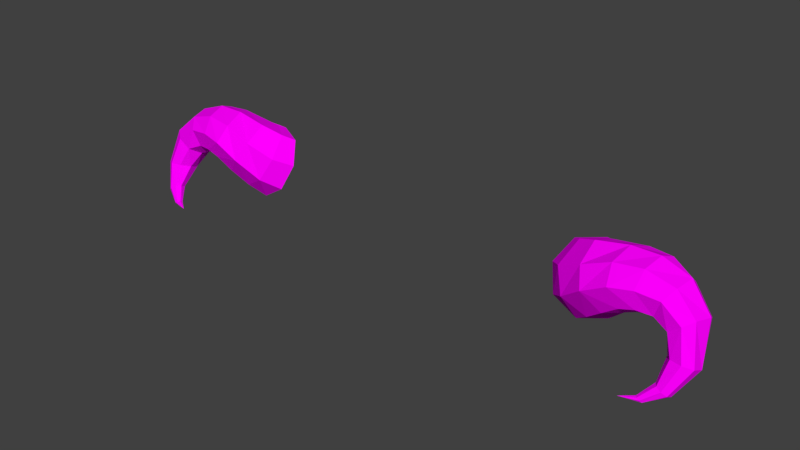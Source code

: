 # Source: work_sheep-like_horns_.blend  (saved by Blender 2.78.0; exported with 4.5.12 LTS)
import bpy
from mathutils import Matrix  # noqa: F401  (used for matrix-valued properties, if any)

bpy.ops.wm.read_factory_settings(use_empty=True)
scene = bpy.context.scene
scene.name = 'Scene'

# ---- collections
col_collection_1 = bpy.data.collections.new('Collection 1'); scene.collection.children.link(col_collection_1)

# ---- images (referenced by path relative to the original .blend; pixels are not part of the script)
import os
ASSET_DIR = os.environ.get("B2B_ASSET_DIR", "")  # directory of the original .blend (textures are referenced by path, not embedded)
HERE = os.path.dirname(os.path.abspath(__file__))  # packed textures are extracted next to this script under _unpacked/

def load_image(name, relpath, width, height, colorspace="sRGB"):
    """Load a texture the original file referenced (path relative to the .blend, or extracted next to this script)."""
    p = next((c for c in (os.path.join(HERE, relpath), os.path.join(ASSET_DIR, relpath)) if relpath and os.path.exists(c)), "")
    if p:
        img = bpy.data.images.load(p, check_existing=True)
        img.name = name
    else:  # same state as the original file: an image datablock whose file is absent (Cycles renders it pink)
        img = bpy.data.images.new(name, width, height)
        img.source = "FILE"
        img.filepath = "//" + (relpath or name)
    img.colorspace_settings.name = colorspace
    return img
img_sch_horns_diffuse_color = load_image('Sch horns Diffuse Color', '', 1024, 1024, 'sRGB')
img_sch_image = load_image('Sch image', 'Sch image.png', 1024, 1024, 'sRGB')

# ---- materials (node trees are filled in below, after node groups)
mat_sch_horns = bpy.data.materials.new('Sch horns')
mat_sch_horns.alpha_threshold = 0.0
mat_sch_horns.roughness = 0.5
mat_sch_horns.line_color = (0.0, 0.0, 0.0, 1.0)

# ---- material node trees
mat_sch_horns.use_nodes = True; mat_sch_horns.node_tree.nodes.clear()
_N = mat_sch_horns.node_tree.nodes; _L = mat_sch_horns.node_tree.links
n0 = _N.new('ShaderNodeOutputMaterial'); n0.name = 'Material Output'; n0.location = (300, 300)
n1 = _N.new('ShaderNodeBsdfDiffuse'); n1.name = 'Diffuse BSDF'; n1.location = (10, 300)
n2 = _N.new('ShaderNodeTexImage'); n2.name = 'Image Texture.001'; n2.location = (0, 0)
n2.width = 140
n2.image = img_sch_horns_diffuse_color
n3 = _N.new('ShaderNodeTexImage'); n3.name = 'Image Texture'; n3.location = (-202, 329)
n3.width = 140
n3.image = img_sch_image
_L.new(n1.outputs[0], n0.inputs[0])
_L.new(n3.outputs[0], n1.inputs[0])
n0.is_active_output = True

# ---- world
world_world = bpy.data.worlds.new('World'); scene.world = world_world
world_world.color = (0.05088, 0.05088, 0.05088)
world_world.use_sun_shadow = False
world_world.sun_shadow_jitter_overblur = 0.0
world_world.cycles.sampling_method = 'MANUAL'

# ---- meshes
me_cube = bpy.data.meshes.new('Cube')
me_cube.from_pydata([(-2.259, -1.201, -3.379), (-2.587, -1.192, -3.582), (-2.927, -1.038, -3.526), (-3.11, -0.8164, -3.244), (-2.957, -0.6871, -2.901), (-2.63, -0.6956, -2.697), (-2.289, -0.8496, -2.753), (-3.571, -1.914, -3.83), (-2.136, -1.059, -3.036), (-3.225, -1.147, -3.253), (-3.373, -1.215, -3.179), (-3.885, -1.46, -3.404), (-3.887, -1.67, -3.646), (-3.026, -1.425, -3.232), (-3.253, -1.475, -3.064), (-3.972, -1.584, -3.363), (-3.93, -1.743, -3.643), (-2.795, -1.544, -2.979), (-3.132, -1.566, -2.792), (-4.125, -1.619, -3.362), (-4.003, -1.772, -3.673), (-4.066, -1.738, -3.72), (-4.247, -1.546, -3.401), (-3.082, -1.39, -2.572), (-2.693, -1.395, -2.737), (-2.687, -1.092, -2.552), (-3.132, -1.087, -2.467), (-4.272, -1.406, -3.458), (-4.08, -1.662, -3.755), (-2.788, -0.8051, -2.627), (-3.252, -0.8641, -2.534), (-4.223, -1.282, -3.499), (-4.038, -1.589, -3.759), (-3.066, -0.6868, -2.822), (-3.372, -0.7448, -2.801), (-4.044, -1.247, -3.501), (-3.964, -1.56, -3.728), (-3.282, -0.8373, -3.116), (-3.422, -0.8862, -3.07), (-3.915, -1.321, -3.461), (-3.902, -1.594, -3.682), (-3.626, -1.204, -3.171), (-3.656, -1.433, -3.02), (-3.748, -1.478, -2.786), (-3.849, -1.345, -2.643), (-3.9, -1.097, -2.604), (-3.87, -0.9263, -2.735), (-3.777, -0.8581, -2.969), (-3.676, -1.033, -3.149), (-3.787, -1.313, -3.21), (-3.863, -1.489, -3.107), (-4.021, -1.505, -2.981), (-4.207, -1.197, -2.928), (-4.146, -1.021, -3.032), (-3.987, -0.9814, -3.158), (-3.839, -1.074, -3.232), (-4.136, -1.408, -2.907), (-3.747, -1.824, -3.797), (-3.772, -1.858, -3.798), (-3.809, -1.867, -3.816), (-3.838, -1.807, -3.858), (-3.813, -1.814, -3.866), (-3.776, -1.764, -3.838), (-3.748, -1.785, -3.813), (-3.837, -1.846, -3.841), (-3.466, -1.364, -2.533), (-3.499, -1.209, -3.159), (-3.454, -1.473, -3.002), (-3.44, -1.516, -2.749), (-3.516, -1.092, -2.465), (-3.561, -0.888, -2.547), (-3.575, -0.785, -2.845), (-3.549, -0.8983, -3.07), (-2.337, -1.27, -2.926), (-2.477, -1.4, -3.234), (-2.423, -0.9735, -2.673), (-2.795, -1.326, -3.421), (-3.076, -1.093, -3.39), (-2.709, -0.7617, -2.662), (-3.196, -0.8269, -3.18), (2.259, -1.201, -3.379), (2.587, -1.192, -3.582), (2.927, -1.038, -3.526), (3.11, -0.8164, -3.244), (2.957, -0.6871, -2.901), (2.63, -0.6956, -2.697), (2.289, -0.8496, -2.753), (3.571, -1.914, -3.83), (2.136, -1.059, -3.036), (3.225, -1.147, -3.253), (3.373, -1.215, -3.179), (3.885, -1.46, -3.404), (3.887, -1.67, -3.646), (3.026, -1.425, -3.232), (3.253, -1.475, -3.064), (3.972, -1.584, -3.363), (3.93, -1.743, -3.643), (2.795, -1.544, -2.979), (3.132, -1.566, -2.792), (4.125, -1.619, -3.362), (4.003, -1.772, -3.673), (4.066, -1.738, -3.72), (4.247, -1.546, -3.401), (3.082, -1.39, -2.572), (2.693, -1.395, -2.737), (2.687, -1.092, -2.552), (3.132, -1.087, -2.467), (4.272, -1.406, -3.458), (4.08, -1.662, -3.755), (2.788, -0.8051, -2.627), (3.252, -0.8641, -2.534), (4.223, -1.282, -3.499), (4.038, -1.589, -3.759), (3.066, -0.6868, -2.822), (3.372, -0.7448, -2.801), (4.044, -1.247, -3.501), (3.964, -1.56, -3.728), (3.282, -0.8373, -3.116), (3.422, -0.8862, -3.07), (3.915, -1.321, -3.461), (3.902, -1.594, -3.682), (3.626, -1.204, -3.171), (3.656, -1.433, -3.02), (3.748, -1.478, -2.786), (3.849, -1.345, -2.643), (3.9, -1.097, -2.604), (3.87, -0.9263, -2.735), (3.777, -0.8581, -2.969), (3.676, -1.033, -3.149), (3.787, -1.313, -3.21), (3.863, -1.489, -3.107), (4.021, -1.505, -2.981), (4.207, -1.197, -2.928), (4.146, -1.021, -3.032), (3.987, -0.9814, -3.158), (3.839, -1.074, -3.232), (4.136, -1.408, -2.907), (3.747, -1.824, -3.797), (3.772, -1.858, -3.798), (3.809, -1.867, -3.816), (3.838, -1.807, -3.858), (3.813, -1.814, -3.866), (3.776, -1.764, -3.838), (3.748, -1.785, -3.813), (3.837, -1.846, -3.841), (3.466, -1.364, -2.533), (3.499, -1.209, -3.159), (3.454, -1.473, -3.002), (3.44, -1.516, -2.749), (3.516, -1.092, -2.465), (3.561, -0.888, -2.547), (3.575, -0.785, -2.845), (3.549, -0.8983, -3.07), (2.337, -1.27, -2.926), (2.477, -1.4, -3.234), (2.423, -0.9735, -2.673), (2.795, -1.326, -3.421), (3.076, -1.093, -3.39), (2.709, -0.7617, -2.662), (3.196, -0.8269, -3.18)], [], [(58, 57, 7), (73, 8, 0, 74), (75, 6, 8, 73), (25, 29, 78, 75), (62, 61, 7), (63, 62, 7), (1, 0, 8, 6, 5, 4, 3, 2), (57, 63, 7), (59, 58, 7), (17, 13, 14, 18), (51, 50, 15, 19), (19, 15, 16, 20), (9, 37, 38, 10), (49, 55, 39, 11), (11, 39, 40, 12), (3, 4, 33, 37, 79), (37, 33, 34, 38), (55, 54, 35, 39), (39, 35, 36, 40), (4, 5, 78, 29, 33), (33, 29, 30, 34), (54, 53, 31, 35), (35, 31, 32, 36), (61, 32, 28, 60), (32, 31, 27, 28), (70, 30, 26, 69), (30, 29, 25, 26), (60, 28, 21, 64), (28, 27, 22, 21), (69, 26, 23, 65), (26, 25, 24, 23), (64, 21, 20, 59), (21, 22, 19, 20), (65, 23, 18, 68), (23, 24, 17, 18), (13, 9, 10, 14), (50, 49, 11, 15), (15, 11, 12, 16), (67, 66, 41, 42), (56, 44, 43, 51), (52, 45, 44, 56), (53, 46, 45, 52), (71, 70, 46, 47), (72, 71, 47, 48), (66, 72, 48, 41), (68, 67, 42, 43), (31, 53, 52, 27), (27, 52, 56, 22), (22, 56, 51, 19), (42, 41, 49, 50), (47, 46, 53, 54), (48, 47, 54, 55), (41, 48, 55, 49), (43, 42, 50, 51), (7, 64, 59), (7, 60, 64), (7, 61, 60), (20, 16, 58, 59), (12, 40, 63, 57), (40, 36, 62, 63), (36, 32, 61, 62), (16, 12, 57, 58), (18, 14, 67, 68), (10, 38, 72, 66), (38, 34, 71, 72), (34, 30, 70, 71), (14, 10, 66, 67), (44, 65, 68, 43), (45, 69, 65, 44), (46, 70, 69, 45), (25, 75, 73, 24), (24, 73, 74, 17), (37, 9, 77, 79), (76, 77, 9, 13), (17, 74, 76, 13), (1, 2, 77, 76), (5, 6, 75, 78), (3, 79, 77, 2), (1, 76, 74, 0), (138, 87, 137), (153, 154, 80, 88), (155, 153, 88, 86), (105, 155, 158, 109), (142, 87, 141), (143, 87, 142), (81, 82, 83, 84, 85, 86, 88, 80), (137, 87, 143), (139, 87, 138), (97, 98, 94, 93), (131, 99, 95, 130), (99, 100, 96, 95), (89, 90, 118, 117), (129, 91, 119, 135), (91, 92, 120, 119), (83, 159, 117, 113, 84), (117, 118, 114, 113), (135, 119, 115, 134), (119, 120, 116, 115), (84, 113, 109, 158, 85), (113, 114, 110, 109), (134, 115, 111, 133), (115, 116, 112, 111), (141, 140, 108, 112), (112, 108, 107, 111), (150, 149, 106, 110), (110, 106, 105, 109), (140, 144, 101, 108), (108, 101, 102, 107), (149, 145, 103, 106), (106, 103, 104, 105), (144, 139, 100, 101), (101, 100, 99, 102), (145, 148, 98, 103), (103, 98, 97, 104), (93, 94, 90, 89), (130, 95, 91, 129), (95, 96, 92, 91), (147, 122, 121, 146), (136, 131, 123, 124), (132, 136, 124, 125), (133, 132, 125, 126), (151, 127, 126, 150), (152, 128, 127, 151), (146, 121, 128, 152), (148, 123, 122, 147), (111, 107, 132, 133), (107, 102, 136, 132), (102, 99, 131, 136), (122, 130, 129, 121), (127, 134, 133, 126), (128, 135, 134, 127), (121, 129, 135, 128), (123, 131, 130, 122), (87, 139, 144), (87, 144, 140), (87, 140, 141), (100, 139, 138, 96), (92, 137, 143, 120), (120, 143, 142, 116), (116, 142, 141, 112), (96, 138, 137, 92), (98, 148, 147, 94), (90, 146, 152, 118), (118, 152, 151, 114), (114, 151, 150, 110), (94, 147, 146, 90), (124, 123, 148, 145), (125, 124, 145, 149), (126, 125, 149, 150), (105, 104, 153, 155), (104, 97, 154, 153), (117, 159, 157, 89), (156, 93, 89, 157), (97, 93, 156, 154), (81, 156, 157, 82), (85, 158, 155, 86), (83, 82, 157, 159), (81, 80, 154, 156)])
_uv = me_cube.uv_layers.new(name='UVMap')
_uv.uv.foreach_set('vector', [0.08856, 0.9273, 0.08197, 0.9232, 0.08856, 0.894, 0.4837, 0.5078, 0.5025, 0.4672, 0.551, 0.5202, 0.5249, 0.5604, 0.4197, 0.4846, 0.4343, 0.4593, 0.5025, 0.4672, 0.4837, 0.5078, 0.6072, 0.7271, 0.6621, 0.7249, 0.6689, 0.74, 0.6262, 0.7758, 0.2435, 0.05337, 0.2477, 0.0416, 0.2704, 0.0745, 0.8023, 0.778, 0.7962, 0.7756, 0.8234, 0.766, 0.2704, 0.3082, 0.2703, 0.3724, 0.2218, 0.4241, 0.1535, 0.4329, 0.1054, 0.3938, 0.1056, 0.3296, 0.1505, 0.2742, 0.2223, 0.2691, 0.08197, 0.9232, 0.07452, 0.9252, 0.08856, 0.894, 0.5252, 0.8514, 0.5252, 0.8434, 0.551, 0.8163, 0.7922, 0.1399, 0.8439, 0.1638, 0.8284, 0.2156, 0.783, 0.2129, 0.3619, 0.8058, 0.3926, 0.7869, 0.4266, 0.8285, 0.4156, 0.8562, 0.4156, 0.8562, 0.4266, 0.8285, 0.4814, 0.8511, 0.4813, 0.8673, 0.1647, 0.2276, 0.1187, 0.2519, 0.1033, 0.2278, 0.1459, 0.2024, 0.7876, 0.9218, 0.7483, 0.9418, 0.7625, 0.8781, 0.7898, 0.8735, 0.7898, 0.8735, 0.7625, 0.8781, 0.7833, 0.8152, 0.7985, 0.8134, 0.1505, 0.2742, 0.1056, 0.3296, 0.08485, 0.3166, 0.1187, 0.2519, 0.1346, 0.2631, 0.1187, 0.2519, 0.08485, 0.3166, 0.05926, 0.2633, 0.1033, 0.2278, 0.1033, 0.1354, 0.07345, 0.1233, 0.1361, 0.07224, 0.1468, 0.08938, 0.7625, 0.8781, 0.7454, 0.8766, 0.7726, 0.8098, 0.7833, 0.8152, 0.7098, 0.6911, 0.6793, 0.7565, 0.6689, 0.74, 0.6621, 0.7249, 0.7073, 0.6756, 0.7073, 0.6756, 0.6621, 0.7249, 0.6622, 0.6439, 0.7078, 0.6191, 0.07345, 0.1233, 0.04438, 0.1017, 0.1228, 0.04035, 0.1361, 0.07224, 0.1361, 0.07224, 0.1228, 0.04035, 0.1972, 0.02989, 0.1973, 0.04599, 0.8745, 0.8822, 0.856, 0.8279, 0.867, 0.823, 0.8746, 0.877, 0.1972, 0.02989, 0.1228, 0.04035, 0.1213, 0.02466, 0.1982, 0.01719, 0.671, 0.5879, 0.6622, 0.6439, 0.6174, 0.6534, 0.6305, 0.5861, 0.6622, 0.6439, 0.6621, 0.7249, 0.6072, 0.7271, 0.6174, 0.6534, 0.8746, 0.877, 0.867, 0.823, 0.8816, 0.8271, 0.882, 0.8781, 0.867, 0.823, 0.8655, 0.766, 0.8916, 0.7737, 0.8816, 0.8271, 0.3031, 0.6595, 0.3363, 0.5959, 0.3764, 0.6157, 0.3358, 0.6746, 0.3363, 0.5959, 0.3874, 0.5285, 0.4342, 0.5628, 0.3764, 0.6157, 0.882, 0.8781, 0.8816, 0.8271, 0.8914, 0.8379, 0.8876, 0.8829, 0.4803, 0.8784, 0.4057, 0.8737, 0.4156, 0.8562, 0.4813, 0.8673, 0.3358, 0.6746, 0.3764, 0.6157, 0.4157, 0.6507, 0.3795, 0.6953, 0.3764, 0.6157, 0.4342, 0.5628, 0.4704, 0.6058, 0.4157, 0.6507, 0.8439, 0.1638, 0.8942, 0.198, 0.8825, 0.2293, 0.8284, 0.2156, 0.8234, 0.9185, 0.7876, 0.9218, 0.7898, 0.8735, 0.8113, 0.8654, 0.8113, 0.8654, 0.7898, 0.8735, 0.7985, 0.8134, 0.8094, 0.8054, 0.8301, 0.2558, 0.8861, 0.2533, 0.893, 0.275, 0.8454, 0.2905, 0.3346, 0.813, 0.3171, 0.7439, 0.3555, 0.7459, 0.3619, 0.8058, 0.6786, 0.4388, 0.6556, 0.5128, 0.6184, 0.504, 0.6413, 0.4386, 0.7127, 0.4564, 0.6922, 0.5234, 0.6556, 0.5128, 0.6786, 0.4388, 0.0508, 0.2246, 0.01632, 0.2356, 0.01911, 0.1715, 0.05604, 0.1785, 0.09311, 0.2063, 0.0508, 0.2246, 0.05604, 0.1785, 0.1028, 0.1699, 0.1316, 0.1835, 0.09311, 0.2063, 0.1028, 0.1699, 0.122, 0.1628, 0.7978, 0.2708, 0.8301, 0.2558, 0.8454, 0.2905, 0.8189, 0.3231, 0.1228, 0.04035, 0.04438, 0.1017, 0.03633, 0.08318, 0.1213, 0.02466, 0.693, 0.3914, 0.6786, 0.4388, 0.6413, 0.4386, 0.6655, 0.3892, 0.4057, 0.8737, 0.3346, 0.813, 0.3619, 0.8058, 0.4156, 0.8562, 0.8454, 0.2905, 0.893, 0.275, 0.8873, 0.3008, 0.8539, 0.3213, 0.05604, 0.1785, 0.01911, 0.1715, 0.04438, 0.1017, 0.07345, 0.1233, 0.1028, 0.1699, 0.05604, 0.1785, 0.07345, 0.1233, 0.1033, 0.1354, 0.893, 0.275, 0.9177, 0.2856, 0.9262, 0.3088, 0.8873, 0.3008, 0.3555, 0.7459, 0.3942, 0.7431, 0.3926, 0.7869, 0.3619, 0.8058, 0.8916, 0.9287, 0.882, 0.8781, 0.8876, 0.8829, 0.8916, 0.9287, 0.8746, 0.877, 0.882, 0.8781, 0.8916, 0.9287, 0.8745, 0.8822, 0.8746, 0.877, 0.4813, 0.8673, 0.4814, 0.8511, 0.5252, 0.8434, 0.5252, 0.8514, 0.7985, 0.8134, 0.7833, 0.8152, 0.8023, 0.778, 0.8098, 0.7767, 0.7833, 0.8152, 0.7726, 0.8098, 0.7962, 0.7756, 0.8023, 0.778, 0.1973, 0.04599, 0.1972, 0.02989, 0.2477, 0.0416, 0.2435, 0.05337, 0.4814, 0.8511, 0.4805, 0.8393, 0.5249, 0.8368, 0.5252, 0.8434, 0.783, 0.2129, 0.8284, 0.2156, 0.8301, 0.2558, 0.7978, 0.2708, 0.1459, 0.2024, 0.1033, 0.2278, 0.09311, 0.2063, 0.1316, 0.1835, 0.1033, 0.2278, 0.05926, 0.2633, 0.0508, 0.2246, 0.09311, 0.2063, 0.7078, 0.6191, 0.6622, 0.6439, 0.671, 0.5879, 0.7127, 0.5793, 0.8284, 0.2156, 0.8825, 0.2293, 0.8861, 0.2533, 0.8301, 0.2558, 0.3171, 0.7439, 0.3358, 0.6746, 0.3795, 0.6953, 0.3555, 0.7459, 0.6556, 0.5128, 0.6305, 0.5861, 0.5918, 0.5744, 0.6184, 0.504, 0.6922, 0.5234, 0.671, 0.5879, 0.6305, 0.5861, 0.6556, 0.5128, 0.3874, 0.5285, 0.4197, 0.4846, 0.4837, 0.5078, 0.4342, 0.5628, 0.4342, 0.5628, 0.4837, 0.5078, 0.5249, 0.5604, 0.4704, 0.6058, 0.1187, 0.2519, 0.1647, 0.2276, 0.1935, 0.2483, 0.1346, 0.2631, 0.8686, 0.1097, 0.9102, 0.162, 0.8942, 0.198, 0.8439, 0.1638, 0.7922, 0.1399, 0.8267, 0.06587, 0.8686, 0.1097, 0.8439, 0.1638, 0.8963, 0.06149, 0.9262, 0.1261, 0.9102, 0.162, 0.8686, 0.1097, 0.6793, 0.7565, 0.6474, 0.8036, 0.6262, 0.7758, 0.6689, 0.74, 0.1505, 0.2742, 0.1346, 0.2631, 0.1935, 0.2483, 0.2223, 0.2691, 0.8963, 0.06149, 0.8686, 0.1097, 0.8267, 0.06587, 0.8621, 0.01719, 0.02884, 0.9319, 0.04124, 0.894, 0.03533, 0.9317, 0.6507, 0.04012, 0.6485, 0.08696, 0.5939, 0.06372, 0.5985, 0.01719, 0.8003, 0.4661, 0.7632, 0.4341, 0.7989, 0.3892, 0.8217, 0.4359, 0.7815, 0.5224, 0.8003, 0.4661, 0.8443, 0.5158, 0.8374, 0.5326, 0.5254, 0.3886, 0.5592, 0.3595, 0.5302, 0.3986, 0.5273, 0.3822, 0.5592, 0.3595, 0.5254, 0.3886, 0.5507, 0.1605, 0.4962, 0.204, 0.4234, 0.1969, 0.3849, 0.1333, 0.3934, 0.06064, 0.4479, 0.01719, 0.5166, 0.02845, 0.5592, 0.08782, 0.03533, 0.9317, 0.04124, 0.894, 0.04188, 0.936, 0.2369, 0.4912, 0.2678, 0.5242, 0.2378, 0.4991, 0.7109, 0.1193, 0.7504, 0.1625, 0.7184, 0.2063, 0.6828, 0.1814, 0.08401, 0.5635, 0.128, 0.5018, 0.1412, 0.5262, 0.1142, 0.5744, 0.128, 0.5018, 0.191, 0.4807, 0.1927, 0.4963, 0.1412, 0.5262, 0.6537, 0.9016, 0.6582, 0.9236, 0.5954, 0.9182, 0.5918, 0.9028, 0.7108, 0.3129, 0.7195, 0.3431, 0.6956, 0.3548, 0.6771, 0.3271, 0.4337, 0.3519, 0.4829, 0.3833, 0.4779, 0.3874, 0.4233, 0.3591, 0.4234, 0.1969, 0.4088, 0.204, 0.3943, 0.211, 0.3654, 0.142, 0.3849, 0.1333, 0.3943, 0.211, 0.3806, 0.2293, 0.3397, 0.1893, 0.3654, 0.142, 0.3788, 0.3165, 0.4233, 0.3591, 0.4081, 0.3816, 0.3466, 0.3296, 0.4233, 0.3591, 0.4779, 0.3874, 0.474, 0.4013, 0.4081, 0.3816, 0.8793, 0.5412, 0.8781, 0.5662, 0.8374, 0.5326, 0.8443, 0.5158, 0.855, 0.4989, 0.8781, 0.5662, 0.8769, 0.622, 0.8367, 0.6216, 0.8374, 0.5326, 0.3466, 0.3296, 0.4081, 0.3816, 0.3945, 0.4104, 0.3209, 0.342, 0.4081, 0.3816, 0.474, 0.4013, 0.4734, 0.4168, 0.3945, 0.4104, 0.5302, 0.3986, 0.5261, 0.4015, 0.4764, 0.4249, 0.4734, 0.4168, 0.962, 0.6219, 0.9495, 0.6275, 0.9598, 0.5499, 0.9837, 0.5458, 0.8434, 0.675, 0.8027, 0.6745, 0.7914, 0.6068, 0.8367, 0.6216, 0.8367, 0.6216, 0.7914, 0.6068, 0.7815, 0.5224, 0.8374, 0.5326, 0.9399, 0.6638, 0.9323, 0.6648, 0.9347, 0.6294, 0.9495, 0.6275, 0.9495, 0.6275, 0.9347, 0.6294, 0.9332, 0.5546, 0.9598, 0.5499, 0.8027, 0.6745, 0.7596, 0.6624, 0.7454, 0.5922, 0.7914, 0.6068, 0.08044, 0.7702, 0.1249, 0.7553, 0.1859, 0.7963, 0.138, 0.8283, 0.235, 0.485, 0.2369, 0.4912, 0.191, 0.4807, 0.187, 0.4673, 0.187, 0.4673, 0.191, 0.4807, 0.128, 0.5018, 0.1133, 0.4816, 0.07748, 0.7021, 0.119, 0.6769, 0.1611, 0.7173, 0.1249, 0.7553, 0.1249, 0.7553, 0.1611, 0.7173, 0.2169, 0.749, 0.1859, 0.7963, 0.6828, 0.1814, 0.7184, 0.2063, 0.6765, 0.2402, 0.6516, 0.2216, 0.7504, 0.315, 0.7462, 0.353, 0.7195, 0.3431, 0.7108, 0.3129, 0.1412, 0.5262, 0.1927, 0.4963, 0.1911, 0.505, 0.1443, 0.5394, 0.7351, 0.2363, 0.7388, 0.2732, 0.6898, 0.2835, 0.6846, 0.2605, 0.05454, 0.5576, 0.08401, 0.5635, 0.08745, 0.6274, 0.04815, 0.6324, 0.03086, 0.552, 0.05454, 0.5576, 0.04815, 0.6324, 0.01632, 0.6379, 0.9837, 0.446, 0.9457, 0.4447, 0.9369, 0.3892, 0.9759, 0.3948, 0.3296, 0.2268, 0.3322, 0.2735, 0.3031, 0.2648, 0.3068, 0.1955, 0.3697, 0.2495, 0.3805, 0.2812, 0.3322, 0.2735, 0.3296, 0.2268, 0.4164, 0.259, 0.4051, 0.2799, 0.3805, 0.2812, 0.3697, 0.2495, 0.119, 0.6769, 0.08745, 0.6274, 0.1209, 0.6174, 0.1436, 0.6486, 0.9837, 0.5458, 0.9598, 0.5499, 0.9457, 0.4447, 0.9837, 0.446, 0.9598, 0.5499, 0.9332, 0.5546, 0.912, 0.4632, 0.9457, 0.4447, 0.1133, 0.4816, 0.128, 0.5018, 0.08401, 0.5635, 0.05454, 0.5576, 0.7388, 0.2732, 0.7504, 0.315, 0.7108, 0.3129, 0.6898, 0.2835, 0.3322, 0.2735, 0.3466, 0.3296, 0.3209, 0.342, 0.3031, 0.2648, 0.3805, 0.2812, 0.3788, 0.3165, 0.3466, 0.3296, 0.3322, 0.2735, 0.6898, 0.2835, 0.7108, 0.3129, 0.6771, 0.3271, 0.6698, 0.293, 0.08745, 0.6274, 0.08401, 0.5635, 0.1142, 0.5744, 0.1209, 0.6174, 0.7012, 0.888, 0.6908, 0.8479, 0.6942, 0.8407, 0.7012, 0.888, 0.6942, 0.8407, 0.7012, 0.838, 0.1226, 0.894, 0.1226, 0.9478, 0.1212, 0.9428, 0.191, 0.4807, 0.2369, 0.4912, 0.2378, 0.4991, 0.1927, 0.4963, 0.02986, 0.9728, 0.03533, 0.9317, 0.04188, 0.936, 0.04188, 0.9828, 0.4779, 0.3874, 0.5273, 0.3822, 0.5254, 0.3886, 0.474, 0.4013, 0.474, 0.4013, 0.5254, 0.3886, 0.5302, 0.3986, 0.4734, 0.4168, 0.01632, 0.9713, 0.02884, 0.9319, 0.03533, 0.9317, 0.02986, 0.9728, 0.1611, 0.7173, 0.119, 0.6769, 0.1436, 0.6486, 0.1723, 0.6725, 0.4313, 0.2414, 0.4164, 0.259, 0.3697, 0.2495, 0.3806, 0.2293, 0.3806, 0.2293, 0.3697, 0.2495, 0.3296, 0.2268, 0.3397, 0.1893, 0.8769, 0.622, 0.8793, 0.6545, 0.8434, 0.675, 0.8367, 0.6216, 0.7184, 0.2063, 0.7351, 0.2363, 0.6846, 0.2605, 0.6765, 0.2402, 0.04815, 0.6324, 0.08745, 0.6274, 0.119, 0.6769, 0.07748, 0.7021, 0.01632, 0.6379, 0.04815, 0.6324, 0.07748, 0.7021, 0.04004, 0.7118, 0.8583, 0.7155, 0.8226, 0.7316, 0.8027, 0.6745, 0.8434, 0.675, 0.138, 0.8283, 0.1859, 0.7963, 0.2348, 0.8343, 0.1697, 0.8596, 0.1859, 0.7963, 0.2169, 0.749, 0.2678, 0.7745, 0.2348, 0.8343, 0.5918, 0.9028, 0.5955, 0.8886, 0.656, 0.8698, 0.6537, 0.9016, 0.6379, 0.158, 0.6828, 0.1814, 0.6516, 0.2216, 0.6226, 0.2075, 0.7109, 0.1193, 0.6828, 0.1814, 0.6379, 0.158, 0.6485, 0.08696, 0.5918, 0.1367, 0.6379, 0.158, 0.6226, 0.2075, 0.5936, 0.1934, 0.855, 0.4989, 0.8443, 0.5158, 0.8003, 0.4661, 0.8217, 0.4359, 0.5992, 0.8745, 0.6582, 0.838, 0.656, 0.8698, 0.5955, 0.8886, 0.5918, 0.1367, 0.5939, 0.06372, 0.6485, 0.08696, 0.6379, 0.158])
me_cube.materials.append(mat_sch_horns)
me_cube.use_remesh_preserve_volume = False
me_cube.use_remesh_preserve_attributes = False
me_cube.use_mirror_vertex_groups = False
me_cube.update()

# ---- objects
ob_cube = bpy.data.objects.new('Cube', me_cube)

# ---- transforms, parenting, visibility, modifiers, constraints
ob_cube.location = (0.0, 0.0, 8.608)
ob_cube.lock_rotations_4d = False
ob_cube.empty_display_type = 'ARROWS'
ob_cube.lineart.crease_threshold = 0.0

# ---- collection membership
col_collection_1.objects.link(ob_cube)

# ---- scene / render settings (as saved in the file)
scene.frame_start = 1; scene.frame_end = 250; scene.frame_set(1)
scene.render.engine = 'CYCLES'
scene.render.resolution_percentage = 50
scene.render.dither_intensity = 0.0
scene.cycles.use_denoising = False
scene.cycles.samples = 128
scene.cycles.sampling_pattern = 'TABULATED_SOBOL'
scene.cycles.light_sampling_threshold = 0.0
scene.cycles.use_adaptive_sampling = False
scene.cycles.use_light_tree = False
scene.cycles.blur_glossy = 0.0
scene.cycles.sample_clamp_indirect = 0.0
scene.view_settings.view_transform = 'Standard'
bpy.context.view_layer.update()

# ---- added for rendering (the .blend has no active camera and no usable light): camera, sun
cam_auto = bpy.data.cameras.new('AutoCamera')
cam_auto.lens = 50.0
cam_auto.sensor_width = 36.0
cam_auto.clip_end = 1000.0
ob_auto_camera = bpy.data.objects.new('AutoCamera', cam_auto)
scene.collection.objects.link(ob_auto_camera)
ob_auto_camera.location = (8.09006, -11.0086, 11.9149)
ob_auto_camera.rotation_euler = (1.09748, -7.21219e-08, 0.694738)
scene.camera = ob_auto_camera
light_auto_sun = bpy.data.lights.new('AutoSun', 'SUN')
light_auto_sun.energy = 3.0
light_auto_sun.angle = 0.0523599
ob_auto_sun = bpy.data.objects.new('AutoSun', light_auto_sun)
scene.collection.objects.link(ob_auto_sun)
ob_auto_sun.rotation_euler = (0.872665, 0.174533, 0.523599)
bpy.context.view_layer.update()

